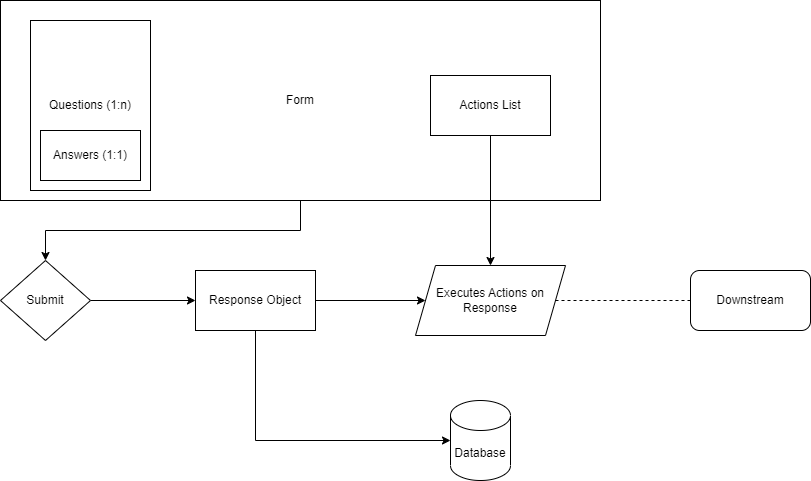

The diagram above was exported from draw.io. Its source (the exported page's mxGraphModel, read from the mxfile embedded in the PNG):
<mxGraphModel dx="1290" dy="541" grid="1" gridSize="10" guides="1" tooltips="1" connect="1" arrows="1" fold="1" page="1" pageScale="1" pageWidth="850" pageHeight="1100" math="0" shadow="0">
  <root>
    <mxCell id="0" />
    <mxCell id="1" parent="0" />
    <mxCell id="NpxEa8ffdbLkRKNGBHAE-22" value="" style="group" vertex="1" connectable="0" parent="1">
      <mxGeometry x="110" y="20" width="600" height="200" as="geometry" />
    </mxCell>
    <mxCell id="NpxEa8ffdbLkRKNGBHAE-18" value="Form" style="rounded=0;whiteSpace=wrap;html=1;" vertex="1" parent="NpxEa8ffdbLkRKNGBHAE-22">
      <mxGeometry width="600" height="200" as="geometry" />
    </mxCell>
    <mxCell id="NpxEa8ffdbLkRKNGBHAE-19" value="Questions (1:n)" style="rounded=0;whiteSpace=wrap;html=1;" vertex="1" parent="NpxEa8ffdbLkRKNGBHAE-22">
      <mxGeometry x="30" y="20" width="120" height="170" as="geometry" />
    </mxCell>
    <mxCell id="NpxEa8ffdbLkRKNGBHAE-20" value="Answers (1:1)" style="whiteSpace=wrap;html=1;" vertex="1" parent="NpxEa8ffdbLkRKNGBHAE-22">
      <mxGeometry x="40" y="130" width="100" height="50" as="geometry" />
    </mxCell>
    <mxCell id="NpxEa8ffdbLkRKNGBHAE-21" value="Actions List" style="rounded=0;whiteSpace=wrap;html=1;" vertex="1" parent="NpxEa8ffdbLkRKNGBHAE-22">
      <mxGeometry x="430" y="75" width="120" height="60" as="geometry" />
    </mxCell>
    <mxCell id="NpxEa8ffdbLkRKNGBHAE-34" style="edgeStyle=orthogonalEdgeStyle;rounded=0;orthogonalLoop=1;jettySize=auto;html=1;exitX=1;exitY=0.5;exitDx=0;exitDy=0;entryX=0;entryY=0.5;entryDx=0;entryDy=0;" edge="1" parent="1" source="NpxEa8ffdbLkRKNGBHAE-23" target="NpxEa8ffdbLkRKNGBHAE-33">
      <mxGeometry relative="1" as="geometry" />
    </mxCell>
    <mxCell id="NpxEa8ffdbLkRKNGBHAE-23" value="Submit" style="rhombus;whiteSpace=wrap;html=1;" vertex="1" parent="1">
      <mxGeometry x="110" y="280" width="90" height="80" as="geometry" />
    </mxCell>
    <mxCell id="NpxEa8ffdbLkRKNGBHAE-24" style="edgeStyle=orthogonalEdgeStyle;rounded=0;orthogonalLoop=1;jettySize=auto;html=1;exitX=0.5;exitY=1;exitDx=0;exitDy=0;entryX=0.5;entryY=0;entryDx=0;entryDy=0;" edge="1" parent="1" source="NpxEa8ffdbLkRKNGBHAE-18" target="NpxEa8ffdbLkRKNGBHAE-23">
      <mxGeometry relative="1" as="geometry" />
    </mxCell>
    <mxCell id="NpxEa8ffdbLkRKNGBHAE-36" style="edgeStyle=orthogonalEdgeStyle;rounded=0;orthogonalLoop=1;jettySize=auto;html=1;exitX=0.5;exitY=1;exitDx=0;exitDy=0;entryX=0;entryY=0.5;entryDx=0;entryDy=0;entryPerimeter=0;" edge="1" parent="1" source="NpxEa8ffdbLkRKNGBHAE-33" target="NpxEa8ffdbLkRKNGBHAE-35">
      <mxGeometry relative="1" as="geometry" />
    </mxCell>
    <mxCell id="NpxEa8ffdbLkRKNGBHAE-38" style="edgeStyle=orthogonalEdgeStyle;rounded=0;orthogonalLoop=1;jettySize=auto;html=1;exitX=1;exitY=0.5;exitDx=0;exitDy=0;entryX=0;entryY=0.5;entryDx=0;entryDy=0;" edge="1" parent="1" source="NpxEa8ffdbLkRKNGBHAE-33" target="NpxEa8ffdbLkRKNGBHAE-37">
      <mxGeometry relative="1" as="geometry" />
    </mxCell>
    <mxCell id="NpxEa8ffdbLkRKNGBHAE-33" value="Response Object" style="whiteSpace=wrap;html=1;" vertex="1" parent="1">
      <mxGeometry x="305" y="290" width="120" height="60" as="geometry" />
    </mxCell>
    <mxCell id="NpxEa8ffdbLkRKNGBHAE-35" value="Database" style="shape=cylinder3;whiteSpace=wrap;html=1;boundedLbl=1;backgroundOutline=1;size=15;" vertex="1" parent="1">
      <mxGeometry x="560" y="420" width="60" height="80" as="geometry" />
    </mxCell>
    <mxCell id="NpxEa8ffdbLkRKNGBHAE-37" value="Executes Actions on Response" style="shape=parallelogram;perimeter=parallelogramPerimeter;whiteSpace=wrap;html=1;fixedSize=1;" vertex="1" parent="1">
      <mxGeometry x="525" y="285" width="150" height="70" as="geometry" />
    </mxCell>
    <mxCell id="NpxEa8ffdbLkRKNGBHAE-39" style="edgeStyle=orthogonalEdgeStyle;rounded=0;orthogonalLoop=1;jettySize=auto;html=1;exitX=0.5;exitY=1;exitDx=0;exitDy=0;" edge="1" parent="1" source="NpxEa8ffdbLkRKNGBHAE-21" target="NpxEa8ffdbLkRKNGBHAE-37">
      <mxGeometry relative="1" as="geometry" />
    </mxCell>
    <mxCell id="NpxEa8ffdbLkRKNGBHAE-40" value="" style="endArrow=none;dashed=1;html=1;rounded=0;exitX=1;exitY=0.5;exitDx=0;exitDy=0;entryX=0;entryY=0.5;entryDx=0;entryDy=0;" edge="1" parent="1" source="NpxEa8ffdbLkRKNGBHAE-37" target="NpxEa8ffdbLkRKNGBHAE-43">
      <mxGeometry width="50" height="50" relative="1" as="geometry">
        <mxPoint x="700" y="330" as="sourcePoint" />
        <mxPoint x="740" y="320" as="targetPoint" />
      </mxGeometry>
    </mxCell>
    <mxCell id="NpxEa8ffdbLkRKNGBHAE-43" value="Downstream" style="rounded=1;whiteSpace=wrap;html=1;" vertex="1" parent="1">
      <mxGeometry x="800" y="290" width="120" height="60" as="geometry" />
    </mxCell>
  </root>
</mxGraphModel>